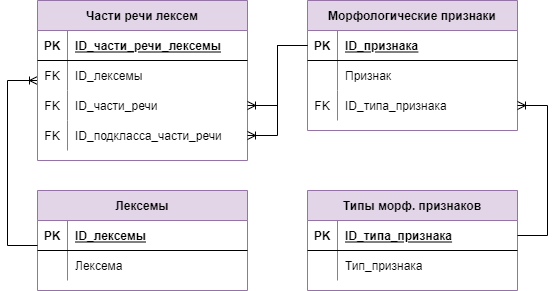

The diagram above was exported from draw.io. Its source (the exported page's mxGraphModel, read from the mxfile embedded in the PNG):
<mxGraphModel dx="1038" dy="1476" grid="1" gridSize="10" guides="1" tooltips="1" connect="1" arrows="1" fold="1" page="1" pageScale="1" pageWidth="1169" pageHeight="827" math="0" shadow="0">
  <root>
    <mxCell id="0" />
    <mxCell id="1" parent="0" />
    <mxCell id="VnF66fxMtC92osyy1Nop-1" value="Лексемы" style="shape=table;startSize=30;container=1;collapsible=1;childLayout=tableLayout;fixedRows=1;rowLines=0;fontStyle=1;align=center;resizeLast=1;fillColor=#e1d5e7;strokeColor=#9673a6;" parent="1" vertex="1">
      <mxGeometry x="250" y="-520" width="210" height="100" as="geometry" />
    </mxCell>
    <mxCell id="VnF66fxMtC92osyy1Nop-2" value="" style="shape=tableRow;horizontal=0;startSize=0;swimlaneHead=0;swimlaneBody=0;fillColor=none;collapsible=0;dropTarget=0;points=[[0,0.5],[1,0.5]];portConstraint=eastwest;top=0;left=0;right=0;bottom=1;" parent="VnF66fxMtC92osyy1Nop-1" vertex="1">
      <mxGeometry y="30" width="210" height="30" as="geometry" />
    </mxCell>
    <mxCell id="VnF66fxMtC92osyy1Nop-3" value="PK" style="shape=partialRectangle;connectable=0;fillColor=none;top=0;left=0;bottom=0;right=0;fontStyle=1;overflow=hidden;" parent="VnF66fxMtC92osyy1Nop-2" vertex="1">
      <mxGeometry width="30" height="30" as="geometry">
        <mxRectangle width="30" height="30" as="alternateBounds" />
      </mxGeometry>
    </mxCell>
    <mxCell id="VnF66fxMtC92osyy1Nop-4" value="ID_лексемы" style="shape=partialRectangle;connectable=0;fillColor=none;top=0;left=0;bottom=0;right=0;align=left;spacingLeft=6;fontStyle=5;overflow=hidden;" parent="VnF66fxMtC92osyy1Nop-2" vertex="1">
      <mxGeometry x="30" width="180" height="30" as="geometry">
        <mxRectangle width="180" height="30" as="alternateBounds" />
      </mxGeometry>
    </mxCell>
    <mxCell id="VnF66fxMtC92osyy1Nop-5" value="" style="shape=tableRow;horizontal=0;startSize=0;swimlaneHead=0;swimlaneBody=0;fillColor=none;collapsible=0;dropTarget=0;points=[[0,0.5],[1,0.5]];portConstraint=eastwest;top=0;left=0;right=0;bottom=0;" parent="VnF66fxMtC92osyy1Nop-1" vertex="1">
      <mxGeometry y="60" width="210" height="30" as="geometry" />
    </mxCell>
    <mxCell id="VnF66fxMtC92osyy1Nop-6" value="" style="shape=partialRectangle;connectable=0;fillColor=none;top=0;left=0;bottom=0;right=0;editable=1;overflow=hidden;" parent="VnF66fxMtC92osyy1Nop-5" vertex="1">
      <mxGeometry width="30" height="30" as="geometry">
        <mxRectangle width="30" height="30" as="alternateBounds" />
      </mxGeometry>
    </mxCell>
    <mxCell id="VnF66fxMtC92osyy1Nop-7" value="Лексема" style="shape=partialRectangle;connectable=0;fillColor=none;top=0;left=0;bottom=0;right=0;align=left;spacingLeft=6;overflow=hidden;" parent="VnF66fxMtC92osyy1Nop-5" vertex="1">
      <mxGeometry x="30" width="180" height="30" as="geometry">
        <mxRectangle width="180" height="30" as="alternateBounds" />
      </mxGeometry>
    </mxCell>
    <mxCell id="VnF66fxMtC92osyy1Nop-35" value="" style="edgeStyle=orthogonalEdgeStyle;fontSize=12;html=1;endArrow=ERoneToMany;rounded=0;" parent="1" source="VnF66fxMtC92osyy1Nop-2" target="VnF66fxMtC92osyy1Nop-50" edge="1">
      <mxGeometry width="100" height="100" relative="1" as="geometry">
        <mxPoint x="415" y="-430" as="sourcePoint" />
        <mxPoint x="345" y="-395" as="targetPoint" />
        <Array as="points">
          <mxPoint x="220" y="-465" />
          <mxPoint x="220" y="-630" />
        </Array>
      </mxGeometry>
    </mxCell>
    <mxCell id="VnF66fxMtC92osyy1Nop-43" value="Части речи лексем" style="shape=table;startSize=30;container=1;collapsible=1;childLayout=tableLayout;fixedRows=1;rowLines=0;fontStyle=1;align=center;resizeLast=1;fillColor=#e1d5e7;strokeColor=#9673a6;" parent="1" vertex="1">
      <mxGeometry x="250" y="-710" width="210" height="160" as="geometry" />
    </mxCell>
    <mxCell id="VnF66fxMtC92osyy1Nop-44" value="" style="shape=tableRow;horizontal=0;startSize=0;swimlaneHead=0;swimlaneBody=0;fillColor=none;collapsible=0;dropTarget=0;points=[[0,0.5],[1,0.5]];portConstraint=eastwest;top=0;left=0;right=0;bottom=1;" parent="VnF66fxMtC92osyy1Nop-43" vertex="1">
      <mxGeometry y="30" width="210" height="30" as="geometry" />
    </mxCell>
    <mxCell id="VnF66fxMtC92osyy1Nop-45" value="PK" style="shape=partialRectangle;connectable=0;fillColor=none;top=0;left=0;bottom=0;right=0;fontStyle=1;overflow=hidden;" parent="VnF66fxMtC92osyy1Nop-44" vertex="1">
      <mxGeometry width="30" height="30" as="geometry">
        <mxRectangle width="30" height="30" as="alternateBounds" />
      </mxGeometry>
    </mxCell>
    <mxCell id="VnF66fxMtC92osyy1Nop-46" value="ID_части_речи_лексемы" style="shape=partialRectangle;connectable=0;fillColor=none;top=0;left=0;bottom=0;right=0;align=left;spacingLeft=6;fontStyle=5;overflow=hidden;" parent="VnF66fxMtC92osyy1Nop-44" vertex="1">
      <mxGeometry x="30" width="180" height="30" as="geometry">
        <mxRectangle width="180" height="30" as="alternateBounds" />
      </mxGeometry>
    </mxCell>
    <mxCell id="VnF66fxMtC92osyy1Nop-50" value="" style="shape=tableRow;horizontal=0;startSize=0;swimlaneHead=0;swimlaneBody=0;fillColor=none;collapsible=0;dropTarget=0;points=[[0,0.5],[1,0.5]];portConstraint=eastwest;top=0;left=0;right=0;bottom=0;" parent="VnF66fxMtC92osyy1Nop-43" vertex="1">
      <mxGeometry y="60" width="210" height="30" as="geometry" />
    </mxCell>
    <mxCell id="VnF66fxMtC92osyy1Nop-51" value="FK" style="shape=partialRectangle;connectable=0;fillColor=none;top=0;left=0;bottom=0;right=0;editable=1;overflow=hidden;" parent="VnF66fxMtC92osyy1Nop-50" vertex="1">
      <mxGeometry width="30" height="30" as="geometry">
        <mxRectangle width="30" height="30" as="alternateBounds" />
      </mxGeometry>
    </mxCell>
    <mxCell id="VnF66fxMtC92osyy1Nop-52" value="ID_лексемы" style="shape=partialRectangle;connectable=0;fillColor=none;top=0;left=0;bottom=0;right=0;align=left;spacingLeft=6;overflow=hidden;" parent="VnF66fxMtC92osyy1Nop-50" vertex="1">
      <mxGeometry x="30" width="180" height="30" as="geometry">
        <mxRectangle width="180" height="30" as="alternateBounds" />
      </mxGeometry>
    </mxCell>
    <mxCell id="VnF66fxMtC92osyy1Nop-47" value="" style="shape=tableRow;horizontal=0;startSize=0;swimlaneHead=0;swimlaneBody=0;fillColor=none;collapsible=0;dropTarget=0;points=[[0,0.5],[1,0.5]];portConstraint=eastwest;top=0;left=0;right=0;bottom=0;" parent="VnF66fxMtC92osyy1Nop-43" vertex="1">
      <mxGeometry y="90" width="210" height="30" as="geometry" />
    </mxCell>
    <mxCell id="VnF66fxMtC92osyy1Nop-48" value="FK" style="shape=partialRectangle;connectable=0;fillColor=none;top=0;left=0;bottom=0;right=0;editable=1;overflow=hidden;" parent="VnF66fxMtC92osyy1Nop-47" vertex="1">
      <mxGeometry width="30" height="30" as="geometry">
        <mxRectangle width="30" height="30" as="alternateBounds" />
      </mxGeometry>
    </mxCell>
    <mxCell id="VnF66fxMtC92osyy1Nop-49" value="ID_части_речи" style="shape=partialRectangle;connectable=0;fillColor=none;top=0;left=0;bottom=0;right=0;align=left;spacingLeft=6;overflow=hidden;" parent="VnF66fxMtC92osyy1Nop-47" vertex="1">
      <mxGeometry x="30" width="180" height="30" as="geometry">
        <mxRectangle width="180" height="30" as="alternateBounds" />
      </mxGeometry>
    </mxCell>
    <mxCell id="ufW1F69EbnQdyWnYCC0k-2" value="" style="shape=tableRow;horizontal=0;startSize=0;swimlaneHead=0;swimlaneBody=0;fillColor=none;collapsible=0;dropTarget=0;points=[[0,0.5],[1,0.5]];portConstraint=eastwest;top=0;left=0;right=0;bottom=0;" vertex="1" parent="VnF66fxMtC92osyy1Nop-43">
      <mxGeometry y="120" width="210" height="30" as="geometry" />
    </mxCell>
    <mxCell id="ufW1F69EbnQdyWnYCC0k-3" value="FK" style="shape=partialRectangle;connectable=0;fillColor=none;top=0;left=0;bottom=0;right=0;editable=1;overflow=hidden;" vertex="1" parent="ufW1F69EbnQdyWnYCC0k-2">
      <mxGeometry width="30" height="30" as="geometry">
        <mxRectangle width="30" height="30" as="alternateBounds" />
      </mxGeometry>
    </mxCell>
    <mxCell id="ufW1F69EbnQdyWnYCC0k-4" value="ID_подкласса_части_речи" style="shape=partialRectangle;connectable=0;fillColor=none;top=0;left=0;bottom=0;right=0;align=left;spacingLeft=6;overflow=hidden;" vertex="1" parent="ufW1F69EbnQdyWnYCC0k-2">
      <mxGeometry x="30" width="180" height="30" as="geometry">
        <mxRectangle width="180" height="30" as="alternateBounds" />
      </mxGeometry>
    </mxCell>
    <mxCell id="VnF66fxMtC92osyy1Nop-55" value="Морфологические признаки" style="shape=table;startSize=30;container=1;collapsible=1;childLayout=tableLayout;fixedRows=1;rowLines=0;fontStyle=1;align=center;resizeLast=1;fillColor=#e1d5e7;strokeColor=#9673a6;" parent="1" vertex="1">
      <mxGeometry x="520" y="-710" width="210" height="130" as="geometry" />
    </mxCell>
    <mxCell id="VnF66fxMtC92osyy1Nop-56" value="" style="shape=tableRow;horizontal=0;startSize=0;swimlaneHead=0;swimlaneBody=0;fillColor=none;collapsible=0;dropTarget=0;points=[[0,0.5],[1,0.5]];portConstraint=eastwest;top=0;left=0;right=0;bottom=1;" parent="VnF66fxMtC92osyy1Nop-55" vertex="1">
      <mxGeometry y="30" width="210" height="30" as="geometry" />
    </mxCell>
    <mxCell id="VnF66fxMtC92osyy1Nop-57" value="PK" style="shape=partialRectangle;connectable=0;fillColor=none;top=0;left=0;bottom=0;right=0;fontStyle=1;overflow=hidden;" parent="VnF66fxMtC92osyy1Nop-56" vertex="1">
      <mxGeometry width="30" height="30" as="geometry">
        <mxRectangle width="30" height="30" as="alternateBounds" />
      </mxGeometry>
    </mxCell>
    <mxCell id="VnF66fxMtC92osyy1Nop-58" value="ID_признака" style="shape=partialRectangle;connectable=0;fillColor=none;top=0;left=0;bottom=0;right=0;align=left;spacingLeft=6;fontStyle=5;overflow=hidden;" parent="VnF66fxMtC92osyy1Nop-56" vertex="1">
      <mxGeometry x="30" width="180" height="30" as="geometry">
        <mxRectangle width="180" height="30" as="alternateBounds" />
      </mxGeometry>
    </mxCell>
    <mxCell id="VnF66fxMtC92osyy1Nop-59" value="" style="shape=tableRow;horizontal=0;startSize=0;swimlaneHead=0;swimlaneBody=0;fillColor=none;collapsible=0;dropTarget=0;points=[[0,0.5],[1,0.5]];portConstraint=eastwest;top=0;left=0;right=0;bottom=0;" parent="VnF66fxMtC92osyy1Nop-55" vertex="1">
      <mxGeometry y="60" width="210" height="30" as="geometry" />
    </mxCell>
    <mxCell id="VnF66fxMtC92osyy1Nop-60" value="" style="shape=partialRectangle;connectable=0;fillColor=none;top=0;left=0;bottom=0;right=0;editable=1;overflow=hidden;" parent="VnF66fxMtC92osyy1Nop-59" vertex="1">
      <mxGeometry width="30" height="30" as="geometry">
        <mxRectangle width="30" height="30" as="alternateBounds" />
      </mxGeometry>
    </mxCell>
    <mxCell id="VnF66fxMtC92osyy1Nop-61" value="Признак" style="shape=partialRectangle;connectable=0;fillColor=none;top=0;left=0;bottom=0;right=0;align=left;spacingLeft=6;overflow=hidden;" parent="VnF66fxMtC92osyy1Nop-59" vertex="1">
      <mxGeometry x="30" width="180" height="30" as="geometry">
        <mxRectangle width="180" height="30" as="alternateBounds" />
      </mxGeometry>
    </mxCell>
    <mxCell id="VnF66fxMtC92osyy1Nop-62" value="" style="shape=tableRow;horizontal=0;startSize=0;swimlaneHead=0;swimlaneBody=0;fillColor=none;collapsible=0;dropTarget=0;points=[[0,0.5],[1,0.5]];portConstraint=eastwest;top=0;left=0;right=0;bottom=0;" parent="VnF66fxMtC92osyy1Nop-55" vertex="1">
      <mxGeometry y="90" width="210" height="30" as="geometry" />
    </mxCell>
    <mxCell id="VnF66fxMtC92osyy1Nop-63" value="FK" style="shape=partialRectangle;connectable=0;fillColor=none;top=0;left=0;bottom=0;right=0;editable=1;overflow=hidden;" parent="VnF66fxMtC92osyy1Nop-62" vertex="1">
      <mxGeometry width="30" height="30" as="geometry">
        <mxRectangle width="30" height="30" as="alternateBounds" />
      </mxGeometry>
    </mxCell>
    <mxCell id="VnF66fxMtC92osyy1Nop-64" value="ID_типа_признака" style="shape=partialRectangle;connectable=0;fillColor=none;top=0;left=0;bottom=0;right=0;align=left;spacingLeft=6;overflow=hidden;" parent="VnF66fxMtC92osyy1Nop-62" vertex="1">
      <mxGeometry x="30" width="180" height="30" as="geometry">
        <mxRectangle width="180" height="30" as="alternateBounds" />
      </mxGeometry>
    </mxCell>
    <mxCell id="VnF66fxMtC92osyy1Nop-65" value="Типы морф. признаков" style="shape=table;startSize=30;container=1;collapsible=1;childLayout=tableLayout;fixedRows=1;rowLines=0;fontStyle=1;align=center;resizeLast=1;fillColor=#e1d5e7;strokeColor=#9673a6;" parent="1" vertex="1">
      <mxGeometry x="520" y="-520" width="210" height="100" as="geometry" />
    </mxCell>
    <mxCell id="VnF66fxMtC92osyy1Nop-66" value="" style="shape=tableRow;horizontal=0;startSize=0;swimlaneHead=0;swimlaneBody=0;fillColor=none;collapsible=0;dropTarget=0;points=[[0,0.5],[1,0.5]];portConstraint=eastwest;top=0;left=0;right=0;bottom=1;" parent="VnF66fxMtC92osyy1Nop-65" vertex="1">
      <mxGeometry y="30" width="210" height="30" as="geometry" />
    </mxCell>
    <mxCell id="VnF66fxMtC92osyy1Nop-67" value="PK" style="shape=partialRectangle;connectable=0;fillColor=none;top=0;left=0;bottom=0;right=0;fontStyle=1;overflow=hidden;" parent="VnF66fxMtC92osyy1Nop-66" vertex="1">
      <mxGeometry width="30" height="30" as="geometry">
        <mxRectangle width="30" height="30" as="alternateBounds" />
      </mxGeometry>
    </mxCell>
    <mxCell id="VnF66fxMtC92osyy1Nop-68" value="ID_типа_признака" style="shape=partialRectangle;connectable=0;fillColor=none;top=0;left=0;bottom=0;right=0;align=left;spacingLeft=6;fontStyle=5;overflow=hidden;" parent="VnF66fxMtC92osyy1Nop-66" vertex="1">
      <mxGeometry x="30" width="180" height="30" as="geometry">
        <mxRectangle width="180" height="30" as="alternateBounds" />
      </mxGeometry>
    </mxCell>
    <mxCell id="VnF66fxMtC92osyy1Nop-69" value="" style="shape=tableRow;horizontal=0;startSize=0;swimlaneHead=0;swimlaneBody=0;fillColor=none;collapsible=0;dropTarget=0;points=[[0,0.5],[1,0.5]];portConstraint=eastwest;top=0;left=0;right=0;bottom=0;" parent="VnF66fxMtC92osyy1Nop-65" vertex="1">
      <mxGeometry y="60" width="210" height="30" as="geometry" />
    </mxCell>
    <mxCell id="VnF66fxMtC92osyy1Nop-70" value="" style="shape=partialRectangle;connectable=0;fillColor=none;top=0;left=0;bottom=0;right=0;editable=1;overflow=hidden;" parent="VnF66fxMtC92osyy1Nop-69" vertex="1">
      <mxGeometry width="30" height="30" as="geometry">
        <mxRectangle width="30" height="30" as="alternateBounds" />
      </mxGeometry>
    </mxCell>
    <mxCell id="VnF66fxMtC92osyy1Nop-71" value="Тип_признака" style="shape=partialRectangle;connectable=0;fillColor=none;top=0;left=0;bottom=0;right=0;align=left;spacingLeft=6;overflow=hidden;" parent="VnF66fxMtC92osyy1Nop-69" vertex="1">
      <mxGeometry x="30" width="180" height="30" as="geometry">
        <mxRectangle width="180" height="30" as="alternateBounds" />
      </mxGeometry>
    </mxCell>
    <mxCell id="VnF66fxMtC92osyy1Nop-73" value="" style="edgeStyle=entityRelationEdgeStyle;fontSize=12;html=1;endArrow=ERoneToMany;rounded=0;" parent="1" source="VnF66fxMtC92osyy1Nop-56" target="VnF66fxMtC92osyy1Nop-47" edge="1">
      <mxGeometry width="100" height="100" relative="1" as="geometry">
        <mxPoint x="215" y="220" as="sourcePoint" />
        <mxPoint x="585" y="-125" as="targetPoint" />
      </mxGeometry>
    </mxCell>
    <mxCell id="VnF66fxMtC92osyy1Nop-74" value="" style="edgeStyle=entityRelationEdgeStyle;fontSize=12;html=1;endArrow=ERoneToMany;rounded=0;" parent="1" source="VnF66fxMtC92osyy1Nop-56" target="ufW1F69EbnQdyWnYCC0k-2" edge="1">
      <mxGeometry width="100" height="100" relative="1" as="geometry">
        <mxPoint x="315" y="-30" as="sourcePoint" />
        <mxPoint x="585" y="-155" as="targetPoint" />
      </mxGeometry>
    </mxCell>
    <mxCell id="ufW1F69EbnQdyWnYCC0k-5" value="" style="edgeStyle=entityRelationEdgeStyle;fontSize=12;html=1;endArrow=ERoneToMany;rounded=0;" edge="1" parent="1" source="VnF66fxMtC92osyy1Nop-66" target="VnF66fxMtC92osyy1Nop-62">
      <mxGeometry width="100" height="100" relative="1" as="geometry">
        <mxPoint x="480" y="-440" as="sourcePoint" />
        <mxPoint x="580" y="-540" as="targetPoint" />
      </mxGeometry>
    </mxCell>
  </root>
</mxGraphModel>